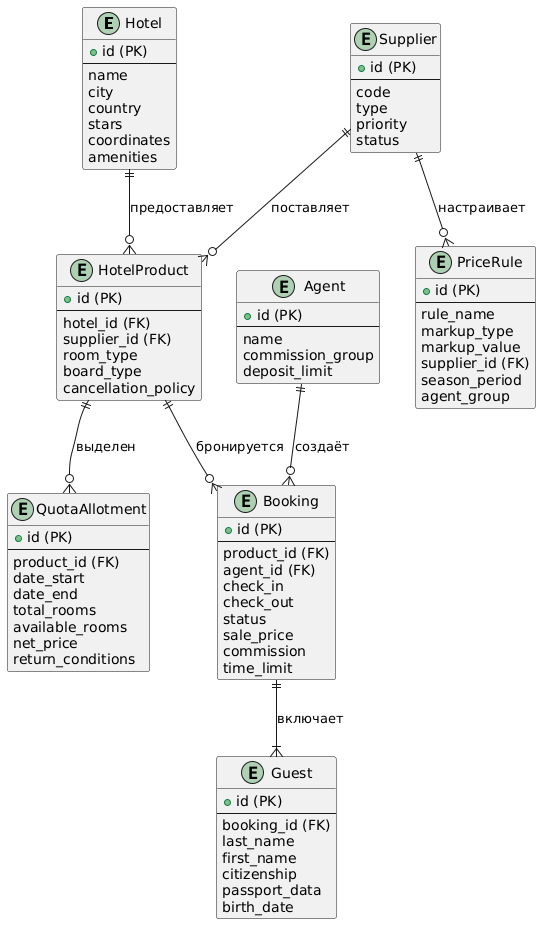

The diagram above was rendered by PlantUML. Its source (embedded in the PNG):
@startuml
!define table(x) entity x << (T,#FFE6CC) >>

' Определяем сущности
entity "Hotel" {
  + id (PK)
  --
  name
  city
  country
  stars
  coordinates
  amenities
}

entity "Supplier" {
  + id (PK)
  --
  code
  type
  priority
  status
}

entity "HotelProduct" {
  + id (PK)
  --
  hotel_id (FK)
  supplier_id (FK)
  room_type
  board_type
  cancellation_policy
}

entity "QuotaAllotment" {
  + id (PK)
  --
  product_id (FK)
  date_start
  date_end
  total_rooms
  available_rooms
  net_price
  return_conditions
}

entity "PriceRule" {
  + id (PK)
  --
  rule_name
  markup_type
  markup_value
  supplier_id (FK)
  season_period
  agent_group
}

entity "Booking" {
  + id (PK)
  --
  product_id (FK)
  agent_id (FK)
  check_in
  check_out
  status
  sale_price
  commission
  time_limit
}

entity "Guest" {
  + id (PK)
  --
  booking_id (FK)
  last_name
  first_name
  citizenship
  passport_data
  birth_date
}

entity "Agent" {
  + id (PK)
  --
  name
  commission_group
  deposit_limit
}

' Связи
Hotel ||--o{ HotelProduct : "предоставляет"
Supplier ||--o{ HotelProduct : "поставляет"
HotelProduct ||--o{ QuotaAllotment : "выделен"
HotelProduct ||--o{ Booking : "бронируется"
Agent ||--o{ Booking : "создаёт"
Booking ||--|{ Guest : "включает"
Supplier ||--o{ PriceRule : "настраивает"
@enduml